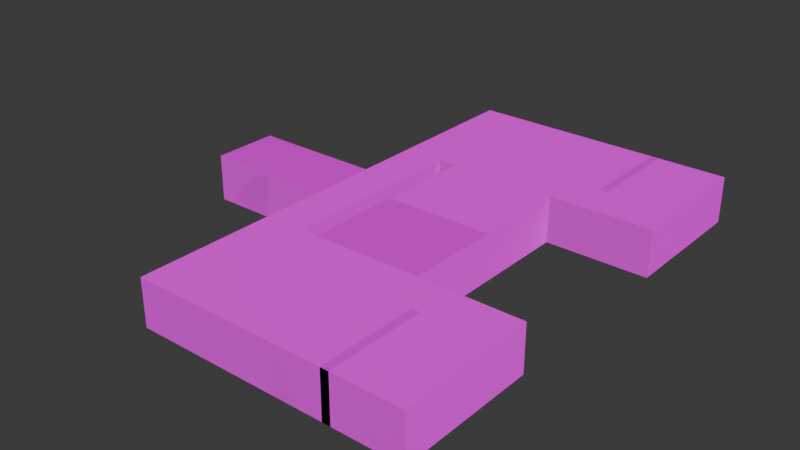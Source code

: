 # Source: Floor.blend  (saved by Blender 4.4.32; exported with 4.5.12 LTS)
import bpy
from mathutils import Matrix  # noqa: F401  (used for matrix-valued properties, if any)

bpy.ops.wm.read_factory_settings(use_empty=True)
scene = bpy.context.scene
scene.name = 'Scene'

# ---- collections
col_collection = bpy.data.collections.new('Collection'); scene.collection.children.link(col_collection)

# ---- images (referenced by path relative to the original .blend; pixels are not part of the script)
import os
ASSET_DIR = os.environ.get("B2B_ASSET_DIR", "")  # directory of the original .blend (textures are referenced by path, not embedded)
HERE = os.path.dirname(os.path.abspath(__file__))  # packed textures are extracted next to this script under _unpacked/

def load_image(name, relpath, width, height, colorspace="sRGB"):
    """Load a texture the original file referenced (path relative to the .blend, or extracted next to this script)."""
    p = next((c for c in (os.path.join(HERE, relpath), os.path.join(ASSET_DIR, relpath)) if relpath and os.path.exists(c)), "")
    if p:
        img = bpy.data.images.load(p, check_existing=True)
        img.name = name
    else:  # same state as the original file: an image datablock whose file is absent (Cycles renders it pink)
        img = bpy.data.images.new(name, width, height)
        img.source = "FILE"
        img.filepath = "//" + (relpath or name)
    img.colorspace_settings.name = colorspace
    return img
img_tiles012_4k_displacement_jpg_001 = load_image('Tiles012_4K_Displacement.jpg.001', 'Textures/Floor/Tiles012_4K_Displacement.jpg', 1024, 1024, 'sRGB')
img_tiles012_4k_normalgl_jpg_001 = load_image('Tiles012_4K_NormalGL.jpg.001', 'Textures/Floor/Tiles012_4K_NormalGL.jpg', 1024, 1024, 'sRGB')
img_tiles012_4k_color_jpg_001 = load_image('Tiles012_4K_Color.jpg.001', 'Textures/Floor/Tiles012_4K_Color.jpg', 1024, 1024, 'sRGB')
img_4k_wallpaper_6_diffuse_jpg_001 = load_image('4K-wallpaper_6-diffuse.jpg.001', 'Textures/Wall/4K-wallpaper_6-diffuse.jpg', 1024, 1024, 'sRGB')
img_4k_wallpaper_6_displacement_jpg_001 = load_image('4K-wallpaper_6-displacement.jpg.001', 'Textures/Wall/4K-wallpaper_6-displacement.jpg', 1024, 1024, 'sRGB')
img_4k_wallpaper_6_normal_jpg = load_image('4K-wallpaper_6-normal.jpg', 'Textures/Wall/4K-wallpaper_6-normal.jpg', 1024, 1024, 'sRGB')

# ---- materials (node trees are filled in below, after node groups)
mat_material_001 = bpy.data.materials.new('Material.001')
mat_material_001.use_transparent_shadow = False
mat_material_002 = bpy.data.materials.new('Material.002')
mat_material_002.use_transparent_shadow = False

# ---- material node trees
mat_material_001.use_nodes = True; mat_material_001.node_tree.nodes.clear()
_N = mat_material_001.node_tree.nodes; _L = mat_material_001.node_tree.links
n0 = _N.new('ShaderNodeOutputMaterial'); n0.name = 'Material Output'; n0.location = (300, 300)
n1 = _N.new('ShaderNodeTexImage'); n1.name = 'Image Texture.001'; n1.location = (177, -55)
n1.image = img_tiles012_4k_displacement_jpg_001
n2 = _N.new('ShaderNodeDisplacement'); n2.name = 'Displacement'; n2.location = (444, 52)
n2.inputs[2].default_value = 0.06
n3 = _N.new('ShaderNodeTexImage'); n3.name = 'Image Texture.002'; n3.location = (-515, 5)
n3.image = img_tiles012_4k_normalgl_jpg_001
n4 = _N.new('ShaderNodeBump'); n4.name = 'Bump'; n4.location = (-239, 1)
n4.inputs[1].default_value = 1.0
n4.inputs[2].default_value = 1.0
n5 = _N.new('ShaderNodeTexImage'); n5.name = 'Image Texture'; n5.location = (-551, 551)
n5.image = img_tiles012_4k_color_jpg_001
n6 = _N.new('ShaderNodeBsdfPrincipled'); n6.name = 'Principled BSDF'; n6.location = (10, 300)
n6.inputs[3].default_value = 1.45
_L.new(n6.outputs[0], n0.inputs[0])
_L.new(n5.outputs[0], n6.inputs[0])
_L.new(n1.outputs[0], n2.inputs[0])
_L.new(n2.outputs[0], n0.inputs[2])
_L.new(n3.outputs[0], n4.inputs[3])
_L.new(n4.outputs[0], n6.inputs[5])
n0.is_active_output = True
mat_material_002.use_nodes = True; mat_material_002.node_tree.nodes.clear()
_N = mat_material_002.node_tree.nodes; _L = mat_material_002.node_tree.links
n0 = _N.new('ShaderNodeOutputMaterial'); n0.name = 'Material Output'; n0.location = (300, 300)
n1 = _N.new('ShaderNodeTexImage'); n1.name = 'Image Texture'; n1.location = (-377, 297)
n1.image = img_4k_wallpaper_6_diffuse_jpg_001
n2 = _N.new('ShaderNodeBsdfPrincipled'); n2.name = 'Principled BSDF'; n2.location = (10, 300)
n2.inputs[3].default_value = 1.45
n3 = _N.new('ShaderNodeBump'); n3.name = 'Bump'; n3.location = (-239, -14)
n3.inputs[1].default_value = 1.0
n3.inputs[2].default_value = 1.0
n4 = _N.new('ShaderNodeTexImage'); n4.name = 'Image Texture.002'; n4.location = (21, -81)
n4.image = img_4k_wallpaper_6_displacement_jpg_001
n5 = _N.new('ShaderNodeDisplacement'); n5.name = 'Displacement'; n5.location = (340, 18)
n5.inputs[2].default_value = 1.0
n6 = _N.new('ShaderNodeTexImage'); n6.name = 'Image Texture.001'; n6.location = (-560, 14)
n6.image = img_4k_wallpaper_6_normal_jpg
_L.new(n2.outputs[0], n0.inputs[0])
_L.new(n1.outputs[0], n2.inputs[0])
_L.new(n6.outputs[0], n3.inputs[4])
_L.new(n3.outputs[0], n2.inputs[5])
_L.new(n4.outputs[0], n5.inputs[0])
_L.new(n5.outputs[0], n0.inputs[2])
n0.is_active_output = True

# ---- world
world_world = bpy.data.worlds.new('World'); scene.world = world_world
world_world.use_nodes = True; world_world.node_tree.nodes.clear()
_N = world_world.node_tree.nodes; _L = world_world.node_tree.links
n0 = _N.new('ShaderNodeOutputWorld'); n0.name = 'World Output'; n0.location = (300, 300)
n1 = _N.new('ShaderNodeBackground'); n1.name = 'Background'; n1.location = (10, 300)
n1.inputs[0].default_value = (0.05088, 0.05088, 0.05088, 1.0)
_L.new(n1.outputs[0], n0.inputs[0])
n0.is_active_output = True
world_world.color = (0.05088, 0.05088, 0.05088)
world_world.use_sun_shadow = False
world_world.sun_shadow_jitter_overblur = 0.0

# ---- meshes
me_plane = bpy.data.meshes.new('Plane')
me_plane.from_pydata([(-5.0, 23.0, 0.0), (8.0, 23.0, 0.0), (-5.0, 40.0, 0.0), (8.0, 40.0, 0.0), (-5.0, 23.0, 8.0), (-5.0, 40.0, 8.0), (-5.0, 16.2, 0.0), (8.0, 16.2, 0.0), (-38.0, 23.0, 0.0), (-38.0, 40.0, 0.0), (-38.0, 16.2, 0.0), (-28.1, 16.2, 0.0), (-28.1, 23.0, 0.0), (-28.1, 40.0, 0.0), (-9.62, 16.2, 0.0), (-9.62, 40.0, 0.0), (-9.62, 23.0, 0.0), (-28.1, 0.0, 0.0), (-9.62, 0.0, 0.0), (-31.07, 23.0, 0.0), (-31.07, 16.2, 0.0), (-31.07, 40.0, 0.0), (-38.0, 0.0, 0.0), (-31.07, 0.0, 0.0), (-3.6, 40.0, 0.0), (-3.6, 23.0, 0.0), (-3.6, 40.0, 8.0), (-3.6, 23.0, 8.0), (-5.0, 23.0, 0.0), (8.0, 23.0, 0.0), (-5.0, 40.0, 0.0), (8.0, 40.0, 0.0), (-5.0, 23.0, 8.0), (-5.0, 40.0, 8.0), (8.0, 40.0, 8.0), (8.0, 23.0, 8.0), (8.0, 40.0, 8.0), (8.0, 40.0, 8.0), (-5.0, 16.2, 0.0), (8.0, 16.2, 0.0), (8.0, 16.2, 8.0), (-38.0, 23.0, 0.0), (-38.0, 40.0, 0.0), (-38.0, 16.2, 0.0), (-28.1, 16.2, 0.0), (-28.1, 40.0, 0.0), (-9.62, 16.2, 0.0), (-9.62, 40.0, 0.0), (-28.1, 0.0, 0.0), (-9.62, 0.0, 0.0), (-31.07, 16.2, 0.0), (-31.07, 40.0, 0.0), (-38.0, 0.0, 0.0), (-31.07, 0.0, 0.0), (-5.0, 40.0, 8.0), (-5.0, 16.2, 8.0), (8.0, 16.2, 8.0), (-38.0, 23.0, 8.0), (-38.0, 40.0, 8.0), (-38.0, 16.2, 8.0), (-28.1, 16.2, 8.0), (-28.1, 40.0, 8.0), (-9.62, 16.2, 8.0), (-9.62, 40.0, 8.0), (-28.1, 0.0, 8.0), (-9.62, 0.0, 8.0), (-31.07, 16.2, 8.0), (-31.07, 40.0, 8.0), (-38.0, 0.0, 8.0), (-31.07, 0.0, 8.0), (-3.6, 40.0, 0.0), (-3.6, 23.0, 0.0), (-3.6, 40.0, 8.0), (-3.6, 23.0, 8.0), (-5.0, -23.0, 0.0), (8.0, -23.0, 0.0), (-5.0, -40.0, 0.0), (8.0, -40.0, 0.0), (-5.0, -23.0, 8.0), (-5.0, -40.0, 8.0), (-5.0, -16.2, 0.0), (8.0, -16.2, 0.0), (-38.0, -23.0, 0.0), (-38.0, -40.0, 0.0), (-38.0, -16.2, 0.0), (-28.1, -16.2, 0.0), (-28.1, -23.0, 0.0), (-28.1, -40.0, 0.0), (-9.62, -16.2, 0.0), (-9.62, -40.0, 0.0), (-9.62, -23.0, 0.0), (-31.07, -23.0, 0.0), (-31.07, -16.2, 0.0), (-31.07, -40.0, 0.0), (-3.6, -40.0, 0.0), (-3.6, -23.0, 0.0), (-3.6, -40.0, 8.0), (-3.6, -23.0, 8.0), (-5.0, -23.0, 0.0), (8.0, -23.0, 0.0), (-5.0, -40.0, 0.0), (8.0, -40.0, 0.0), (-5.0, -23.0, 8.0), (-5.0, -40.0, 8.0), (8.0, -40.0, 8.0), (8.0, -23.0, 8.0), (8.0, -40.0, 8.0), (8.0, -40.0, 8.0), (-5.0, -16.2, 0.0), (8.0, -16.2, 0.0), (8.0, -16.2, 8.0), (-38.0, -23.0, 0.0), (-38.0, -40.0, 0.0), (-38.0, -16.2, 0.0), (-28.1, -16.2, 0.0), (-28.1, -40.0, 0.0), (-9.62, -16.2, 0.0), (-9.62, -40.0, 0.0), (-31.07, -16.2, 0.0), (-31.07, -40.0, 0.0), (-5.0, -40.0, 8.0), (-5.0, -16.2, 8.0), (8.0, -16.2, 8.0), (-38.0, -23.0, 8.0), (-38.0, -40.0, 8.0), (-38.0, -16.2, 8.0), (-28.1, -16.2, 8.0), (-28.1, -40.0, 8.0), (-9.62, -16.2, 8.0), (-9.62, -40.0, 8.0), (-31.07, -16.2, 8.0), (-31.07, -40.0, 8.0), (-3.6, -40.0, 0.0), (-3.6, -23.0, 0.0), (-3.6, -40.0, 8.0), (-3.6, -23.0, 8.0), (-38.0, -5.67, 0.0), (-38.0, -5.67, 8.0), (-38.0, 5.67, 0.0), (-38.0, 5.67, 8.0), (-60.2, 5.67, 0.0), (-60.2, 0.0, 0.0), (-60.2, 5.67, 8.0), (-60.2, 0.0, 8.0), (-60.2, -5.67, 0.0), (-60.2, -5.67, 8.0)], [], [(0, 1, 3, 2), (1, 0, 6, 7), (20, 19, 8, 10), (21, 19, 8, 9), (15, 16, 12, 13), (14, 16, 12, 11), (6, 0, 16, 14), (2, 0, 16, 15), (14, 11, 17, 18), (13, 12, 19, 21), (11, 12, 19, 20), (20, 10, 22, 23), (5, 4, 27, 26), (0, 2, 24, 25), (32, 28, 71, 73), (31, 29, 35, 36, 37), (30, 31, 37, 34, 33), (35, 29, 39, 40), (45, 51, 67, 61), (42, 41, 57, 58), (49, 48, 64, 65), (43, 41, 57, 59), (46, 49, 65, 62), (50, 53, 69, 66), (38, 46, 62, 55), (48, 44, 60, 64), (39, 38, 55, 56), (138, 43, 59, 139), (47, 45, 61, 63), (30, 47, 63, 54), (44, 50, 66, 60), (51, 42, 58, 67), (71, 70, 72, 73), (30, 33, 72, 70), (28, 32, 54, 30), (74, 76, 77, 75), (75, 81, 80, 74), (92, 84, 82, 91), (93, 83, 82, 91), (89, 87, 86, 90), (88, 85, 86, 90), (80, 88, 90, 74), (76, 89, 90, 74), (88, 18, 17, 85), (87, 93, 91, 86), (85, 92, 91, 86), (92, 23, 22, 84), (79, 96, 97, 78), (74, 95, 94, 76), (102, 135, 133, 98), (101, 107, 106, 105, 99), (100, 103, 104, 107, 101), (105, 110, 109, 99), (115, 127, 131, 119), (112, 124, 123, 111), (113, 125, 123, 111), (116, 128, 65, 49), (118, 130, 69, 53), (108, 121, 128, 116), (48, 64, 126, 114), (109, 122, 121, 108), (136, 137, 125, 113), (117, 129, 127, 115), (100, 120, 129, 117), (114, 126, 130, 118), (119, 131, 124, 112), (133, 135, 134, 132), (100, 132, 134, 103), (98, 100, 120, 102), (52, 138, 140, 141), (138, 139, 142, 140), (141, 143, 145, 144), (141, 140, 142, 143), (68, 137, 145, 143), (136, 52, 141, 144), (139, 68, 143, 142), (137, 136, 144, 145), (33, 34, 36, 35, 73, 72), (40, 56, 55, 32, 73, 35), (55, 62, 63, 54), (63, 61, 64, 65), (60, 66, 67, 61), (67, 58, 124, 131), (121, 120, 129, 128), (103, 134, 135, 105, 106, 104), (105, 135, 102, 120, 121, 122, 110), (126, 127, 131, 130), (127, 129, 128, 126), (126, 64, 65, 128)])
me_plane.polygons.foreach_set('material_index', [0, 0, 0, 0, 0, 0, 0, 0, 0, 0, 0, 0, 0, 0, 1, 1, 1, 1, 1, 1, 1, 1, 1, 1, 1, 1, 1, 1, 1, 1, 1, 1, 1, 1, 1, 0, 0, 0, 0, 0, 0, 0, 0, 0, 0, 0, 0, 0, 0, 1, 1, 1, 1, 1, 1, 1, 1, 1, 1, 1, 1, 1, 1, 1, 1, 1, 1, 1, 1, 0, 1, 1, 1, 0, 0, 0, 1, 1, 1, 1, 1, 1, 1, 1, 1, 1, 1, 1, 0])
_uv = me_plane.uv_layers.new(name='UVMap')
_uv.uv.foreach_set('vector', [-0.7618, -1.299, 1.762, -1.299, 1.762, 2.001, -0.7618, 2.001, -0.4529, 1.777, -0.4529, -0.7648, 0.8767, -0.7648, 0.8767, 1.777, -2.129, -1.375, -0.7965, -1.375, -0.7965, -2.733, -2.129, -2.733, 2.536, -1.375, -0.7965, -1.375, -0.7965, -2.733, 2.536, -2.733, 2.536, 2.829, -0.7965, 2.829, -0.7965, -0.7928, 2.536, -0.7928, -2.129, 2.829, -0.7965, 2.829, -0.7965, -0.7928, -2.129, -0.7928, -2.129, 3.735, -0.7965, 3.735, -0.7965, 2.829, -2.129, 2.829, 2.536, 3.735, -0.7965, 3.735, -0.7965, 2.829, 2.536, 2.829, 2.115, -1.33, 2.115, 2.293, -1.061, 2.293, -1.061, -1.33, 2.536, -0.7928, -0.7965, -0.7928, -0.7965, -1.375, 2.536, -1.375, -2.129, -0.7928, -0.7965, -0.7928, -0.7965, -1.375, -2.129, -1.375, -0.3758, -1.105, 0.9842, -1.105, 0.9842, 2.074, -0.3758, 2.074, 0.0, 0.0, 0.0, 0.0, 0.0, 0.0, 0.0, 0.0, -0.7618, -1.299, -0.7618, 2.001, -0.7618, 2.001, -0.7618, -1.299, 0.05519, 2.207, -0.7632, 2.207, -0.7632, 2.351, 0.05519, 2.351, -0.7632, 5.563, -0.765, 7.303, 0.05392, 7.304, 0.05566, 5.564, 0.05519, 5.563, -0.7632, 4.233, -0.7632, 5.563, 0.05519, 5.563, 0.05652, 5.562, 0.05519, 4.233, 0.05392, 7.304, -0.765, 7.303, -0.7657, 7.999, 0.05322, 8.0, -0.7632, -1.895, -0.7632, -2.199, 0.05519, -2.199, 0.05519, -1.895, -0.7632, -2.908, -0.7632, -4.647, 0.05519, -4.647, 0.05519, -2.908, 0.8751, -3.54, 0.8751, -1.649, 0.05652, -1.649, 0.05652, -3.54, -0.7632, -5.343, -0.7632, -4.647, 0.05519, -4.647, 0.05519, -5.343, 0.8751, -5.197, 0.8751, -3.54, 0.05652, -3.54, 0.05652, -5.197, 0.8751, 0.3127, 0.8751, 1.97, 0.05652, 1.97, 0.05652, 0.3127, 0.8751, -5.67, 0.8751, -5.197, 0.05652, -5.197, 0.05652, -5.67, 0.8751, -1.649, 0.8751, 0.008834, 0.05652, 0.008834, 0.05652, -1.649, 0.8751, -7.0, 0.8751, -5.67, 0.05652, -5.67, 0.05652, -7.0, -0.7632, -6.42, -0.7632, -5.343, 0.05519, -5.343, 0.05519, -6.42, -0.7632, -0.004447, -0.7632, -1.895, 0.05519, -1.895, 0.05519, -0.004447, -0.7632, 0.4682, -0.7632, -0.004447, 0.05519, -0.004447, 0.05519, 0.4682, 0.8751, 0.008834, 0.8751, 0.3127, 0.05652, 0.3127, 0.05652, 0.008834, -0.7632, -2.199, -0.7632, -2.908, 0.05519, -2.908, 0.05519, -2.199, -0.7632, 2.351, -0.7632, 4.09, 0.05519, 4.09, 0.05519, 2.351, -0.7632, 4.233, 0.05519, 4.233, 0.05519, 4.09, -0.7632, 4.09, -0.7632, 2.207, 0.05519, 2.207, 0.05519, 0.4682, -0.7632, 0.4682, -0.7618, -1.299, -0.7618, 2.001, 1.762, 2.001, 1.762, -1.299, -0.4529, 1.777, 0.8767, 1.777, 0.8767, -0.7648, -0.4529, -0.7648, -2.129, -1.375, -2.129, -2.733, -0.7965, -2.733, -0.7965, -1.375, 2.536, -1.375, 2.536, -2.733, -0.7965, -2.733, -0.7965, -1.375, 2.536, 2.829, 2.536, -0.7928, -0.7965, -0.7928, -0.7965, 2.829, -2.129, 2.829, -2.129, -0.7928, -0.7965, -0.7928, -0.7965, 2.829, -2.129, 3.735, -2.129, 2.829, -0.7965, 2.829, -0.7965, 3.735, 2.536, 3.735, 2.536, 2.829, -0.7965, 2.829, -0.7965, 3.735, 2.115, -1.33, -1.061, -1.33, -1.061, 2.293, 2.115, 2.293, 2.536, -0.7928, 2.536, -1.375, -0.7965, -1.375, -0.7965, -0.7928, -2.129, -0.7928, -2.129, -1.375, -0.7965, -1.375, -0.7965, -0.7928, -0.3758, -1.105, -0.3758, 2.074, 0.9842, 2.074, 0.9842, -1.105, 0.0, 0.0, 0.0, 0.0, 0.0, 0.0, 0.0, 0.0, -0.7618, -1.299, -0.7618, -1.299, -0.7618, 2.001, -0.7618, 2.001, 0.05519, 2.207, 0.05519, 2.351, -0.7632, 2.351, -0.7632, 2.207, -0.7632, 5.563, 0.05519, 5.563, 0.05566, 5.564, 0.05392, 7.304, -0.765, 7.303, -0.7632, 4.233, 0.05519, 4.233, 0.05652, 5.562, 0.05519, 5.563, -0.7632, 5.563, 0.05392, 7.304, 0.05322, 8.0, -0.7657, 7.999, -0.765, 7.303, -0.7632, -1.895, 0.05519, -1.895, 0.05519, -2.199, -0.7632, -2.199, -0.7632, -2.908, 0.05519, -2.908, 0.05519, -4.647, -0.7632, -4.647, -0.7632, -5.343, 0.05519, -5.343, 0.05519, -4.647, -0.7632, -4.647, 0.8751, -5.197, 0.05652, -5.197, 0.05652, -3.54, 0.8751, -3.54, 0.8751, 0.3127, 0.05652, 0.3127, 0.05652, 1.97, 0.8751, 1.97, 0.8751, -5.67, 0.05652, -5.67, 0.05652, -5.197, 0.8751, -5.197, 0.8751, -1.649, 0.05652, -1.649, 0.05652, 0.008834, 0.8751, 0.008834, 0.8751, -7.0, 0.05652, -7.0, 0.05652, -5.67, 0.8751, -5.67, -0.7632, -6.42, 0.05519, -6.42, 0.05519, -5.343, -0.7632, -5.343, -0.7632, -0.004447, 0.05519, -0.004447, 0.05519, -1.895, -0.7632, -1.895, -0.7632, 0.4682, 0.05519, 0.4682, 0.05519, -0.004447, -0.7632, -0.004447, 0.8751, 0.008834, 0.05652, 0.008834, 0.05652, 0.3127, 0.8751, 0.3127, -0.7632, -2.199, 0.05519, -2.199, 0.05519, -2.908, -0.7632, -2.908, -0.7632, 2.351, 0.05519, 2.351, 0.05519, 4.09, -0.7632, 4.09, -0.7632, 4.233, -0.7632, 4.09, 0.05519, 4.09, 0.05519, 4.233, -0.7632, 2.207, -0.7632, 0.4682, 0.05519, 0.4682, 0.05519, 2.207, 0.0, 0.0, 0.0, 0.0, 0.0, 0.0, 0.0, 0.0, 0.3604, 1.0, 1.042e-08, 1.0, 8.592e-08, -1.718e-07, 0.3604, -1.446e-07, -0.7632, -7.0, 0.05519, -7.0, 0.05519, -6.42, -0.7632, -6.42, -0.7632, -7.0, -0.7632, -6.42, 0.05519, -6.42, 0.05519, -7.0, 0.0, 0.0, 0.0, 0.0, 0.0, 0.0, 0.0, 0.0, 0.0, 0.0, 0.0, 0.0, 0.0, 0.0, 0.0, 0.0, 0.0, 0.0, 0.0, 0.0, 0.0, 0.0, 0.0, 0.0, 8.592e-08, 6.487e-15, 0.3604, 2.721e-08, 0.3604, 1.0, 1.042e-08, 1.0, 0.787, 0.595, 0.462, 0.595, 0.462, 0.595, 0.462, 0.17, 0.752, 0.17, 0.752, 0.595, 0.462, 0.0, 0.462, 0.0, 0.787, 0.0, 0.787, 0.17, 0.752, 0.17, 0.462, 0.17, 0.787, 0.0, 0.9025, 0.0, 0.9025, 0.595, 0.787, 0.595, 0.462, 1.0, 4.768e-08, 1.0, 4.768e-08, 0.0, 0.462, 0.0, 8.014e-08, 0.0, 0.1248, 0.0, 0.1248, 1.0, 8.014e-08, 1.0, 0.7175, 1.884, 0.4568, 1.884, 0.4568, -1.125, 0.7175, -1.125, 0.5462, 1.0, 0.5462, 0.0, 0.7403, 0.0, 0.7403, 1.0, 0.5462, 0.0, 0.4874, 0.0, 0.4874, 0.7143, 0.0, 0.7143, 0.0, 0.0, 0.0, 0.0, 0.0, 0.7143, 0.4874, 0.7143, 0.5462, 0.7143, 0.5462, 0.0, 0.5462, 1.0, 0.0, 1.0, 0.0, 1.0, 8.014e-08, 1.0, 8.014e-08, 0.0, 0.1248, 0.0, 0.1248, 1.0, 8.014e-08, 0.0, 0.7765, 0.0, 0.7765, 1.0, 8.014e-08, 1.0, 0.0, 0.0, 0.0, 0.0, 0.0, 0.0, 0.0, 0.0])
me_plane.materials.append(mat_material_001)
me_plane.materials.append(mat_material_002)
me_plane.update()

# ---- objects
ob_plane = bpy.data.objects.new('Plane', me_plane)

# ---- transforms, parenting, visibility, modifiers, constraints
ob_plane.location = (0.0, 0.0, 0.0)
ob_plane.scale = (5.0, 5.0, 5.0)

# ---- collection membership
col_collection.objects.link(ob_plane)

# ---- scene / render settings (as saved in the file)
scene.frame_start = 1; scene.frame_end = 250; scene.frame_set(1)
scene.render.engine = 'BLENDER_EEVEE_NEXT'
scene.cycles.sampling_pattern = 'TABULATED_SOBOL'
bpy.context.view_layer.update()

# ---- added for rendering (the .blend has no active camera and no usable light): camera, sun
cam_auto = bpy.data.cameras.new('AutoCamera')
cam_auto.lens = 50.0
cam_auto.sensor_width = 36.0
cam_auto.clip_end = 8559.57
ob_auto_camera = bpy.data.objects.new('AutoCamera', cam_auto)
scene.collection.objects.link(ob_auto_camera)
ob_auto_camera.location = (357.227, -585.272, 410.181)
ob_auto_camera.rotation_euler = (1.09748, -7.21219e-08, 0.694738)
scene.camera = ob_auto_camera
light_auto_sun = bpy.data.lights.new('AutoSun', 'SUN')
light_auto_sun.energy = 3.0
light_auto_sun.angle = 0.0523599
ob_auto_sun = bpy.data.objects.new('AutoSun', light_auto_sun)
scene.collection.objects.link(ob_auto_sun)
ob_auto_sun.rotation_euler = (0.872665, 0.174533, 0.523599)
bpy.context.view_layer.update()
